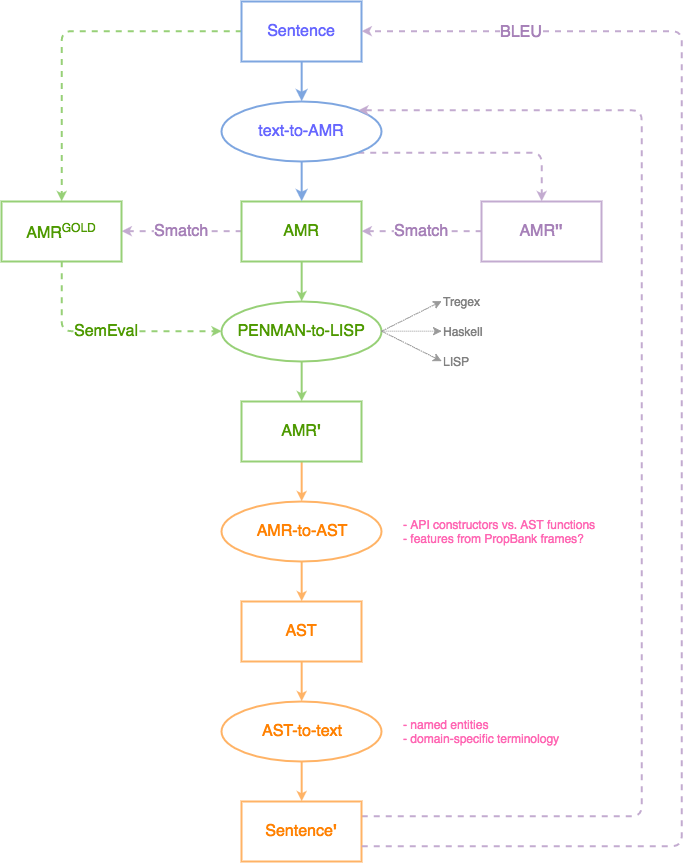

The diagram above was exported from draw.io. Its source (the exported page's mxGraphModel, read from the mxfile embedded in the PNG):
<mxGraphModel dx="969" dy="1067" grid="1" gridSize="20" guides="1" tooltips="1" connect="1" arrows="1" fold="1" page="1" pageScale="1" pageWidth="800" pageHeight="1000" background="none" math="0" shadow="0">
  <root>
    <mxCell id="0" />
    <mxCell id="1" parent="0" />
    <mxCell id="2" style="edgeStyle=orthogonalEdgeStyle;rounded=1;html=1;exitX=0;exitY=0.5;entryX=0.5;entryY=0;dashed=1;endArrow=classic;endFill=1;endSize=4;jettySize=auto;orthogonalLoop=1;strokeColor=#97D077;strokeWidth=2;fontSize=16;fontColor=#4D9900;" edge="1" source="3" target="8" parent="1">
      <mxGeometry x="80.16666666666674" y="49.66666666666674" as="geometry" />
    </mxCell>
    <mxCell id="3" value="Sentence" style="whiteSpace=wrap;html=1;strokeColor=#7EA6E0;strokeWidth=2;fillColor=#FFFFFF;fontColor=#6666FF;align=center;fontSize=16;" vertex="1" parent="1">
      <mxGeometry x="260" y="20" width="120" height="60" as="geometry" />
    </mxCell>
    <mxCell id="4" value="Smatch" style="edgeStyle=orthogonalEdgeStyle;rounded=1;html=1;exitX=0;exitY=0.5;entryX=1;entryY=0.5;dashed=1;endArrow=classic;endFill=1;endSize=4;jettySize=auto;orthogonalLoop=1;strokeColor=#C3ABD0;strokeWidth=2;fontSize=16;fontColor=#A680B8;" edge="1" source="6" target="8" parent="1">
      <mxGeometry x="140.16666666666674" y="249.66666666666674" as="geometry" />
    </mxCell>
    <mxCell id="5" style="edgeStyle=orthogonalEdgeStyle;rounded=1;html=1;exitX=0.5;exitY=1;entryX=0.5;entryY=0;endArrow=classic;endFill=1;endSize=4;jettySize=auto;orthogonalLoop=1;strokeColor=#97D077;strokeWidth=2;fontSize=16;fontColor=#4D9900;" edge="1" source="6" target="16" parent="1">
      <mxGeometry x="320.16666666666674" y="279.66666666666674" as="geometry" />
    </mxCell>
    <mxCell id="6" value="AMR" style="whiteSpace=wrap;html=1;strokeColor=#97D077;strokeWidth=2;fillColor=#FFFFFF;fontColor=#4D9900;align=center;fontSize=16;" vertex="1" parent="1">
      <mxGeometry x="260" y="220" width="120" height="60" as="geometry" />
    </mxCell>
    <mxCell id="7" value="SemEval" style="edgeStyle=orthogonalEdgeStyle;rounded=1;html=1;exitX=0.5;exitY=1;entryX=0;entryY=0.5;dashed=1;endArrow=classic;endFill=1;endSize=4;jettySize=auto;orthogonalLoop=1;strokeColor=#97D077;strokeWidth=2;fontSize=16;fontColor=#4D9900;" edge="1" source="8" target="16" parent="1">
      <mxGeometry x="80.16666666666674" y="279.66666666666674" as="geometry" />
    </mxCell>
    <mxCell id="8" value="AMR&lt;sup&gt;&lt;font style=&quot;font-size: 12px&quot;&gt;GOLD&lt;/font&gt;&lt;/sup&gt;" style="whiteSpace=wrap;html=1;strokeColor=#97D077;strokeWidth=2;fillColor=#FFFFFF;fontColor=#4D9900;align=center;fontSize=16;" vertex="1" parent="1">
      <mxGeometry x="20" y="220" width="120" height="60" as="geometry" />
    </mxCell>
    <mxCell id="9" value="Smatch" style="edgeStyle=orthogonalEdgeStyle;rounded=1;html=1;exitX=0;exitY=0.5;entryX=1;entryY=0.5;dashed=1;endArrow=classic;endFill=1;endSize=4;jettySize=auto;orthogonalLoop=1;strokeColor=#C3ABD0;strokeWidth=2;fontSize=16;fontColor=#A680B8;" edge="1" source="10" target="6" parent="1">
      <mxGeometry x="380.16666666666674" y="249.66666666666674" as="geometry" />
    </mxCell>
    <mxCell id="10" value="AMR&lt;b&gt;''&lt;/b&gt;" style="whiteSpace=wrap;html=1;strokeColor=#C3ABD0;strokeWidth=2;fillColor=#FFFFFF;fontColor=#A680B8;align=center;fontSize=16;" vertex="1" parent="1">
      <mxGeometry x="500" y="220" width="120" height="60" as="geometry" />
    </mxCell>
    <mxCell id="11" style="edgeStyle=orthogonalEdgeStyle;rounded=1;html=1;exitX=1;exitY=1;entryX=0.5;entryY=0;endArrow=classic;endFill=1;endSize=4;jettySize=auto;orthogonalLoop=1;strokeColor=#C3ABD0;strokeWidth=2;fontSize=16;fontColor=#4D9900;dashed=1;" edge="1" source="12" target="10" parent="1">
      <mxGeometry x="376.8333333333335" y="171.33333333333348" as="geometry" />
    </mxCell>
    <mxCell id="12" value="text-to-AMR" style="ellipse;whiteSpace=wrap;html=1;strokeColor=#7EA6E0;strokeWidth=2;fillColor=#FFFFFF;fontSize=16;fontColor=#6666FF;align=center;" vertex="1" parent="1">
      <mxGeometry x="240" y="120" width="160" height="60" as="geometry" />
    </mxCell>
    <mxCell id="13" value="" style="endArrow=classic;html=1;strokeColor=#7EA6E0;strokeWidth=2;fontSize=16;fontColor=#6666FF;entryX=0.5;entryY=0;exitX=0.5;exitY=1;endFill=1;" edge="1" source="3" target="12" parent="1">
      <mxGeometry x="320.16666666666674" y="79.66666666666674" width="50" height="50" as="geometry">
        <mxPoint x="-60" y="30" as="sourcePoint" />
        <mxPoint x="-10" y="-20" as="targetPoint" />
      </mxGeometry>
    </mxCell>
    <mxCell id="14" value="" style="endArrow=classic;html=1;strokeColor=#7EA6E0;strokeWidth=2;fontSize=16;fontColor=#6666FF;entryX=0.5;entryY=0;exitX=0.5;exitY=1;endFill=1;" edge="1" source="12" target="6" parent="1">
      <mxGeometry x="340.16666666666674" y="60.333333333333485" width="50" height="50" as="geometry">
        <mxPoint x="320" y="200" as="sourcePoint" />
        <mxPoint x="340.16666666666674" y="120.33333333333348" as="targetPoint" />
      </mxGeometry>
    </mxCell>
    <mxCell id="15" style="edgeStyle=orthogonalEdgeStyle;rounded=1;html=1;exitX=0.5;exitY=1;entryX=0.5;entryY=0;endArrow=classic;endFill=1;endSize=4;jettySize=auto;orthogonalLoop=1;strokeColor=#97D077;strokeWidth=2;fontSize=16;fontColor=#4D9900;" edge="1" source="16" target="18" parent="1">
      <mxGeometry x="320.16666666666674" y="379.66666666666674" as="geometry" />
    </mxCell>
    <mxCell id="16" value="PENMAN-to-LISP" style="ellipse;whiteSpace=wrap;html=1;strokeColor=#97D077;strokeWidth=2;fillColor=#FFFFFF;fontSize=16;fontColor=#4D9900;align=center;" vertex="1" parent="1">
      <mxGeometry x="240" y="320" width="160" height="60" as="geometry" />
    </mxCell>
    <mxCell id="17" style="edgeStyle=orthogonalEdgeStyle;rounded=1;html=1;exitX=0.5;exitY=1;entryX=0.5;entryY=0;endArrow=classic;endFill=1;endSize=4;jettySize=auto;orthogonalLoop=1;strokeColor=#FFB366;strokeWidth=2;fontSize=16;fontColor=#4D9900;" edge="1" source="18" target="20" parent="1">
      <mxGeometry x="320.16666666666674" y="479.66666666666674" as="geometry" />
    </mxCell>
    <mxCell id="18" value="AMR&lt;b&gt;'&lt;/b&gt;" style="whiteSpace=wrap;html=1;strokeColor=#97D077;strokeWidth=2;fillColor=#FFFFFF;fontColor=#4D9900;align=center;fontSize=16;" vertex="1" parent="1">
      <mxGeometry x="260" y="420" width="120" height="60" as="geometry" />
    </mxCell>
    <mxCell id="19" style="edgeStyle=orthogonalEdgeStyle;rounded=1;html=1;exitX=0.5;exitY=1;entryX=0.5;entryY=0;endArrow=classic;endFill=1;endSize=4;jettySize=auto;orthogonalLoop=1;strokeColor=#FFB366;strokeWidth=2;fontSize=16;fontColor=#4D9900;" edge="1" source="20" target="22" parent="1">
      <mxGeometry x="320.16666666666674" y="579.6666666666667" as="geometry" />
    </mxCell>
    <mxCell id="20" value="AMR-to-AST" style="ellipse;whiteSpace=wrap;html=1;strokeColor=#FFB366;strokeWidth=2;fillColor=#FFFFFF;fontSize=16;fontColor=#FF8000;align=center;" vertex="1" parent="1">
      <mxGeometry x="240" y="520" width="160" height="60" as="geometry" />
    </mxCell>
    <mxCell id="21" style="edgeStyle=orthogonalEdgeStyle;rounded=1;html=1;exitX=0.5;exitY=1;entryX=0.5;entryY=0;endArrow=classic;endFill=1;endSize=4;jettySize=auto;orthogonalLoop=1;strokeColor=#FFB366;strokeWidth=2;fontSize=16;fontColor=#4D9900;" edge="1" source="22" target="24" parent="1">
      <mxGeometry x="320.16666666666674" y="679.6666666666667" as="geometry" />
    </mxCell>
    <mxCell id="22" value="AST" style="whiteSpace=wrap;html=1;strokeColor=#FFB366;strokeWidth=2;fillColor=#FFFFFF;fontColor=#FF8000;align=center;fontSize=16;" vertex="1" parent="1">
      <mxGeometry x="260" y="620" width="120" height="60" as="geometry" />
    </mxCell>
    <mxCell id="23" style="edgeStyle=orthogonalEdgeStyle;rounded=1;html=1;exitX=0.5;exitY=1;entryX=0.5;entryY=0;endArrow=classic;endFill=1;endSize=4;jettySize=auto;orthogonalLoop=1;strokeColor=#FFB366;strokeWidth=2;fontSize=16;fontColor=#4D9900;" edge="1" source="24" target="26" parent="1">
      <mxGeometry x="320.16666666666674" y="779.6666666666667" as="geometry" />
    </mxCell>
    <mxCell id="24" value="AST-to-text" style="ellipse;whiteSpace=wrap;html=1;strokeColor=#FFB366;strokeWidth=2;fillColor=#FFFFFF;fontSize=16;fontColor=#FF8000;align=center;" vertex="1" parent="1">
      <mxGeometry x="240" y="720" width="160" height="60" as="geometry" />
    </mxCell>
    <mxCell id="25" style="edgeStyle=orthogonalEdgeStyle;rounded=1;html=1;exitX=1;exitY=0.25;entryX=1;entryY=0;dashed=1;endArrow=classic;endFill=1;endSize=4;jettySize=auto;orthogonalLoop=1;strokeColor=#C3ABD0;strokeWidth=2;fontSize=16;fontColor=#4D9900;" edge="1" source="26" target="12" parent="1">
      <mxGeometry x="376.8333333333335" y="128.83333333333348" as="geometry">
        <Array as="points">
          <mxPoint x="660" y="835" />
          <mxPoint x="660" y="129" />
        </Array>
      </mxGeometry>
    </mxCell>
    <mxCell id="26" value="Sentence&lt;b&gt;'&lt;/b&gt;" style="whiteSpace=wrap;html=1;strokeColor=#FFB366;strokeWidth=2;fillColor=#FFFFFF;fontColor=#FF8000;align=center;fontSize=16;" vertex="1" parent="1">
      <mxGeometry x="260" y="820" width="120" height="60" as="geometry" />
    </mxCell>
    <mxCell id="27" value="BLEU" style="edgeStyle=orthogonalEdgeStyle;rounded=1;html=1;exitX=1;exitY=0.75;entryX=1;entryY=0.5;dashed=1;endArrow=classic;endFill=1;endSize=4;jettySize=auto;orthogonalLoop=1;strokeColor=#C3ABD0;strokeWidth=2;fontSize=16;fontColor=#A680B8;" edge="1" source="26" target="3" parent="1">
      <mxGeometry as="geometry">
        <mxPoint x="400.16666666666674" y="854.6666666666667" as="sourcePoint" />
        <mxPoint x="420.16666666666674" y="169.66666666666674" as="targetPoint" />
        <Array as="points">
          <mxPoint x="700" y="865" />
          <mxPoint x="700" y="50" />
        </Array>
        <mxPoint x="160" y="-407" as="offset" />
      </mxGeometry>
    </mxCell>
    <mxCell id="28" value="&lt;div&gt;&lt;span&gt;- API constructors vs. AST functions&lt;/span&gt;&lt;br&gt;&lt;/div&gt;&lt;div&gt;&lt;span&gt;- features from PropBank frames?&lt;/span&gt;&lt;/div&gt;" style="text;html=1;strokeColor=none;fillColor=none;align=left;verticalAlign=middle;whiteSpace=wrap;fontSize=12;fontColor=#FF66B3;" vertex="1" parent="1">
      <mxGeometry x="420" y="520" width="220" height="60" as="geometry" />
    </mxCell>
    <mxCell id="29" value="&lt;div&gt;&lt;span&gt;- named entities&lt;/span&gt;&lt;/div&gt;&lt;div&gt;&lt;span&gt;- domain-specific terminology&lt;/span&gt;&lt;/div&gt;" style="text;html=1;strokeColor=none;fillColor=none;align=left;verticalAlign=middle;whiteSpace=wrap;fontSize=12;fontColor=#FF66B3;" vertex="1" parent="1">
      <mxGeometry x="420" y="720" width="220" height="60" as="geometry" />
    </mxCell>
    <mxCell id="30" value="Tregex" style="text;html=1;strokeColor=none;fillColor=none;align=left;verticalAlign=middle;whiteSpace=wrap;fontSize=12;fontColor=#808080;" vertex="1" parent="1">
      <mxGeometry x="460" y="310" width="80" height="20" as="geometry" />
    </mxCell>
    <mxCell id="31" value="Haskell" style="text;html=1;strokeColor=none;fillColor=none;align=left;verticalAlign=middle;whiteSpace=wrap;fontSize=12;fontColor=#808080;" vertex="1" parent="1">
      <mxGeometry x="460" y="340" width="80" height="20" as="geometry" />
    </mxCell>
    <mxCell id="32" value="LISP" style="text;html=1;strokeColor=none;fillColor=none;align=left;verticalAlign=middle;whiteSpace=wrap;fontSize=12;fontColor=#808080;" vertex="1" parent="1">
      <mxGeometry x="460" y="370" width="80" height="20" as="geometry" />
    </mxCell>
    <mxCell id="33" value="" style="endArrow=classic;html=1;dashed=1;dashPattern=1 1;strokeColor=#999999;strokeWidth=1;fontSize=14;fontColor=#808080;entryX=0;entryY=0.5;exitX=1;exitY=0.5;" edge="1" source="16" target="30" parent="1">
      <mxGeometry x="400.16666666666674" y="319.66666666666674" width="50" height="50" as="geometry">
        <mxPoint x="20" y="70" as="sourcePoint" />
        <mxPoint x="70" y="20" as="targetPoint" />
      </mxGeometry>
    </mxCell>
    <mxCell id="34" value="" style="endArrow=classic;html=1;dashed=1;dashPattern=1 1;strokeColor=#999999;strokeWidth=1;fontSize=14;fontColor=#808080;entryX=0;entryY=0.5;exitX=1;exitY=0.5;" edge="1" source="16" target="31" parent="1">
      <mxGeometry x="420.16666666666674" y="339.66666666666674" width="50" height="50" as="geometry">
        <mxPoint x="420.16666666666674" y="369.66666666666674" as="sourcePoint" />
        <mxPoint x="540.1666666666667" y="339.66666666666674" as="targetPoint" />
      </mxGeometry>
    </mxCell>
    <mxCell id="35" value="" style="endArrow=classic;html=1;dashed=1;dashPattern=1 1;strokeColor=#999999;strokeWidth=1;fontSize=14;fontColor=#808080;entryX=0;entryY=0.5;exitX=1;exitY=0.5;" edge="1" source="16" target="32" parent="1">
      <mxGeometry x="440.16666666666674" y="359.66666666666674" width="50" height="50" as="geometry">
        <mxPoint x="420.16666666666674" y="369.66666666666674" as="sourcePoint" />
        <mxPoint x="540.1666666666667" y="369.66666666666674" as="targetPoint" />
      </mxGeometry>
    </mxCell>
  </root>
</mxGraphModel>